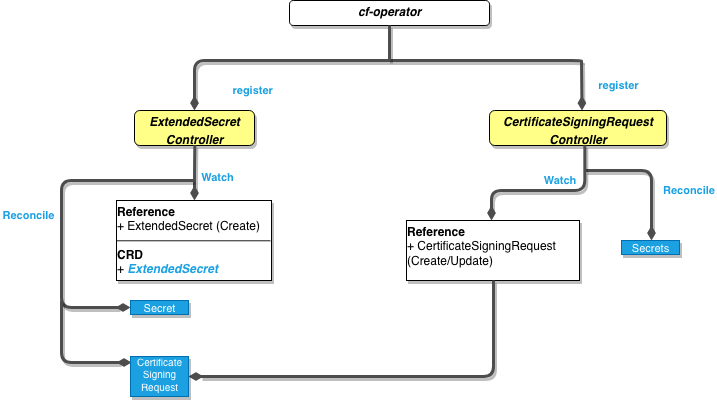

The diagram above was exported from draw.io. Its source (the exported page's mxGraphModel, read from the mxfile embedded in the PNG):
<mxGraphModel dx="882" dy="514" grid="1" gridSize="10" guides="1" tooltips="1" connect="1" arrows="1" fold="1" page="1" pageScale="1" pageWidth="850" pageHeight="1100" math="0" shadow="0">
  <root>
    <mxCell id="0" />
    <mxCell id="1" parent="0" />
    <mxCell id="2bWPXCYTUXnhBsrPk7FP-1" value="&lt;p style=&quot;margin: 0px ; margin-top: 4px ; text-align: center&quot;&gt;&lt;i&gt;&lt;b&gt;cf-operator&lt;/b&gt;&lt;/i&gt;&lt;/p&gt;" style="verticalAlign=top;align=left;overflow=fill;fontSize=12;fontFamily=Helvetica;html=1;shadow=1;rounded=1;gradientDirection=north;" parent="1" vertex="1">
      <mxGeometry x="728" y="40" width="200" height="25" as="geometry" />
    </mxCell>
    <mxCell id="2bWPXCYTUXnhBsrPk7FP-2" value="&lt;p style=&quot;margin: 4px 0px 0px&quot;&gt;&lt;i&gt;&lt;b&gt;ExtendedSecret&lt;br&gt;&lt;/b&gt;&lt;/i&gt;&lt;/p&gt;&lt;p style=&quot;margin: 4px 0px 0px&quot; align=&quot;center&quot;&gt;&lt;i&gt;&lt;b&gt;Controller&lt;br&gt;&lt;/b&gt;&lt;/i&gt;&lt;/p&gt;&lt;div&gt;&lt;br&gt;&lt;/div&gt;" style="verticalAlign=top;align=center;overflow=fill;fontSize=12;fontFamily=Helvetica;html=1;shadow=1;rounded=1;gradientDirection=south;fillColor=#FFFF88;" parent="1" vertex="1">
      <mxGeometry x="573" y="150" width="120" height="35" as="geometry" />
    </mxCell>
    <mxCell id="2bWPXCYTUXnhBsrPk7FP-3" value="register" style="endArrow=none;endSize=16;endFill=0;shadow=0;edgeStyle=elbowEdgeStyle;elbow=vertical;yellow;strokeColor=#4D4D4D;strokeWidth=3;comic=0;jumpSize=0;rounded=1;fontColor=#1BA1E2;labelBackgroundColor=#ffffff;fontStyle=1;labelPosition=right;verticalLabelPosition=middle;align=left;verticalAlign=middle;horizontal=1;startArrow=diamondThin;startFill=1;" parent="1" edge="1">
      <mxGeometry x="483" y="-60" as="geometry">
        <mxPoint x="633" y="149.9999999999999" as="sourcePoint" />
        <mxPoint x="1020" y="101" as="targetPoint" />
        <mxPoint x="-157" y="5" as="offset" />
        <Array as="points">
          <mxPoint x="966" y="100" />
        </Array>
      </mxGeometry>
    </mxCell>
    <mxCell id="2bWPXCYTUXnhBsrPk7FP-4" value="register" style="endArrow=none;endSize=16;endFill=0;shadow=0;elbow=vertical;yellow;exitX=0.5;exitY=0;exitDx=0;exitDy=0;strokeColor=#4D4D4D;strokeWidth=3;comic=0;jumpSize=0;rounded=1;fontColor=#1BA1E2;fontStyle=1;labelPosition=right;verticalLabelPosition=middle;align=left;verticalAlign=middle;startArrow=diamondThin;startFill=1;" parent="1" edge="1">
      <mxGeometry x="198" y="-35" as="geometry">
        <mxPoint x="1020.5" y="150" as="sourcePoint" />
        <mxPoint x="1020" y="100" as="targetPoint" />
        <Array as="points" />
        <mxPoint x="15" as="offset" />
      </mxGeometry>
    </mxCell>
    <mxCell id="2bWPXCYTUXnhBsrPk7FP-5" value="&lt;p style=&quot;margin: 0px ; margin-top: 4px ; text-align: center&quot;&gt;&lt;i&gt;&lt;b&gt;CertificateSigningRequest&lt;br&gt;&lt;/b&gt;&lt;/i&gt;&lt;/p&gt;&lt;p style=&quot;margin: 0px ; margin-top: 4px ; text-align: center&quot;&gt;&lt;i&gt;&lt;b&gt;Controller&lt;/b&gt;&lt;/i&gt;&lt;/p&gt;" style="verticalAlign=top;align=left;overflow=fill;fontSize=12;fontFamily=Helvetica;html=1;shadow=1;rounded=1;gradientDirection=north;fillColor=#FFFF88;" parent="1" vertex="1">
      <mxGeometry x="928" y="150" width="177" height="35" as="geometry" />
    </mxCell>
    <mxCell id="2bWPXCYTUXnhBsrPk7FP-6" value="" style="endArrow=none;endSize=16;endFill=0;shadow=0;edgeStyle=elbowEdgeStyle;elbow=vertical;yellow;strokeColor=#4D4D4D;rounded=1;strokeWidth=3;comic=0;jumpSize=0;fontStyle=1;fontColor=#1BA1E2;labelPosition=right;verticalLabelPosition=middle;align=left;verticalAlign=middle;startArrow=none;startFill=0;entryX=0.5;entryY=1;entryDx=0;entryDy=0;" parent="1" target="2bWPXCYTUXnhBsrPk7FP-1" edge="1">
      <mxGeometry x="423" y="1" as="geometry">
        <mxPoint x="828" y="100" as="sourcePoint" />
        <mxPoint x="828" y="261" as="targetPoint" />
        <Array as="points" />
        <mxPoint x="5" y="5" as="offset" />
      </mxGeometry>
    </mxCell>
    <mxCell id="2bWPXCYTUXnhBsrPk7FP-7" value="Watch" style="endArrow=none;endSize=16;endFill=0;shadow=0;edgeStyle=elbowEdgeStyle;elbow=vertical;yellow;strokeColor=#4D4D4D;rounded=1;strokeWidth=3;comic=0;jumpSize=0;fontStyle=1;fontColor=#1BA1E2;labelPosition=right;verticalLabelPosition=middle;align=left;verticalAlign=middle;startArrow=diamondThin;startFill=1;entryX=0.5;entryY=1;entryDx=0;entryDy=0;" parent="1" edge="1">
      <mxGeometry x="227.5" y="-70" as="geometry">
        <mxPoint x="633" y="239.9999999999999" as="sourcePoint" />
        <mxPoint x="633.3333333333335" y="184.66666666666674" as="targetPoint" />
        <Array as="points" />
        <mxPoint x="5" y="5" as="offset" />
      </mxGeometry>
    </mxCell>
    <mxCell id="2bWPXCYTUXnhBsrPk7FP-8" value="Reconcile" style="endArrow=none;endSize=16;endFill=0;shadow=0;edgeStyle=elbowEdgeStyle;yellow;strokeColor=#4D4D4D;strokeWidth=3;comic=0;jumpSize=0;rounded=1;fontColor=#1BA1E2;labelBackgroundColor=#ffffff;fontStyle=1;labelPosition=right;verticalLabelPosition=middle;align=left;verticalAlign=middle;horizontal=1;startArrow=diamondThin;startFill=1;exitX=0;exitY=0.5;exitDx=0;exitDy=0;" parent="1" source="2bWPXCYTUXnhBsrPk7FP-10" edge="1">
      <mxGeometry as="geometry">
        <mxPoint x="424.16666666666674" y="338.8333333333335" as="sourcePoint" />
        <mxPoint x="632.0000000000002" y="219.9999999999999" as="targetPoint" />
        <mxPoint x="-161" y="-28" as="offset" />
        <Array as="points">
          <mxPoint x="500" y="310" />
          <mxPoint x="410" y="280" />
          <mxPoint x="202" y="482" />
        </Array>
      </mxGeometry>
    </mxCell>
    <mxCell id="2bWPXCYTUXnhBsrPk7FP-9" value="&lt;p style=&quot;margin: 4px 0px 0px&quot;&gt;&lt;b&gt;Reference&lt;/b&gt;&lt;/p&gt;+ ExtendedSecret (Create)&lt;br&gt;&lt;div&gt;&lt;hr&gt;&lt;b&gt;CRD&lt;/b&gt;&lt;/div&gt;+ &lt;font color=&quot;#1BA1E2&quot;&gt;&lt;i&gt;&lt;b&gt;ExtendedSecret&lt;/b&gt;&lt;/i&gt;&lt;b&gt;&lt;i&gt;&lt;/i&gt;&lt;/b&gt;&lt;/font&gt;" style="verticalAlign=bottom;align=left;overflow=fill;fontSize=12;fontFamily=Helvetica;html=1;shadow=1;rounded=0;gradientDirection=north;comic=0;glass=0;horizontal=1;" parent="1" vertex="1">
      <mxGeometry x="555" y="240" width="155" height="80" as="geometry" />
    </mxCell>
    <mxCell id="2bWPXCYTUXnhBsrPk7FP-10" value="&lt;div align=&quot;center&quot;&gt;&lt;font style=&quot;font-size: 11px&quot;&gt;Secret&lt;/font&gt;&lt;/div&gt;" style="verticalAlign=bottom;align=center;overflow=fill;fontSize=12;fontFamily=Helvetica;html=1;shadow=1;rounded=0;gradientDirection=north;fillColor=#1ba1e2;strokeColor=#006EAF;comic=0;glass=0;horizontal=1;fontColor=#ffffff;" parent="1" vertex="1">
      <mxGeometry x="569" y="340" width="58" height="14" as="geometry" />
    </mxCell>
    <mxCell id="2bWPXCYTUXnhBsrPk7FP-11" value="Reconcile" style="endArrow=none;endSize=16;endFill=0;shadow=0;edgeStyle=elbowEdgeStyle;yellow;strokeColor=#4D4D4D;strokeWidth=3;comic=0;jumpSize=0;rounded=1;fontColor=#1BA1E2;labelBackgroundColor=#ffffff;fontStyle=1;labelPosition=right;verticalLabelPosition=middle;align=left;verticalAlign=middle;horizontal=1;startArrow=diamondThin;startFill=1;" parent="1" edge="1">
      <mxGeometry as="geometry">
        <mxPoint x="1090" y="279.9999999999999" as="sourcePoint" />
        <mxPoint x="1024" y="209.9999999999999" as="targetPoint" />
        <mxPoint x="43" y="-15" as="offset" />
        <Array as="points">
          <mxPoint x="1090" y="210" />
          <mxPoint x="686" y="516" />
        </Array>
      </mxGeometry>
    </mxCell>
    <mxCell id="2bWPXCYTUXnhBsrPk7FP-12" value="&lt;p style=&quot;margin: 4px 0px 0px&quot;&gt;&lt;b&gt;Reference&lt;/b&gt;&lt;/p&gt;&lt;div&gt;+ CertificateSigningRequest&lt;/div&gt;&lt;div&gt;(Create/Update)&lt;/div&gt;" style="verticalAlign=bottom;align=left;overflow=fill;fontSize=12;fontFamily=Helvetica;html=1;shadow=1;rounded=0;gradientDirection=north;comic=0;glass=0;horizontal=1;" parent="1" vertex="1">
      <mxGeometry x="845" y="260" width="173" height="60" as="geometry" />
    </mxCell>
    <mxCell id="2bWPXCYTUXnhBsrPk7FP-13" value="&lt;div align=&quot;center&quot;&gt;&lt;font style=&quot;font-size: 11px&quot;&gt;Secrets&lt;/font&gt;&lt;/div&gt;" style="verticalAlign=bottom;align=center;overflow=fill;fontSize=12;fontFamily=Helvetica;html=1;shadow=1;rounded=0;gradientDirection=north;fillColor=#1ba1e2;strokeColor=#006EAF;comic=0;glass=0;horizontal=1;fontColor=#ffffff;" parent="1" vertex="1">
      <mxGeometry x="1060" y="280" width="58" height="14" as="geometry" />
    </mxCell>
    <mxCell id="2bWPXCYTUXnhBsrPk7FP-14" value="Watch" style="endArrow=none;endSize=16;endFill=0;shadow=0;edgeStyle=elbowEdgeStyle;elbow=vertical;yellow;strokeColor=#4D4D4D;rounded=1;strokeWidth=3;comic=0;jumpSize=0;fontStyle=1;fontColor=#1BA1E2;labelPosition=right;verticalLabelPosition=middle;align=left;verticalAlign=middle;startArrow=diamondThin;startFill=1;entryX=0.5;entryY=1;entryDx=0;entryDy=0;" parent="1" edge="1">
      <mxGeometry as="geometry">
        <mxPoint x="930" y="259.9999999999999" as="sourcePoint" />
        <mxPoint x="1023.3333333333335" y="184.66666666666674" as="targetPoint" />
        <Array as="points">
          <mxPoint x="980" y="230" />
        </Array>
        <mxPoint x="4" y="-2" as="offset" />
      </mxGeometry>
    </mxCell>
    <mxCell id="2bWPXCYTUXnhBsrPk7FP-15" value="" style="endArrow=none;endSize=16;endFill=0;shadow=0;edgeStyle=elbowEdgeStyle;yellow;strokeColor=#4D4D4D;strokeWidth=3;comic=0;jumpSize=0;rounded=1;fontColor=#1BA1E2;labelBackgroundColor=#ffffff;fontStyle=1;labelPosition=right;verticalLabelPosition=middle;align=left;verticalAlign=middle;horizontal=1;startArrow=diamondThin;startFill=1;exitX=1;exitY=0.5;exitDx=0;exitDy=0;entryX=0.5;entryY=1;entryDx=0;entryDy=0;" parent="1" source="2bWPXCYTUXnhBsrPk7FP-17" target="2bWPXCYTUXnhBsrPk7FP-12" edge="1">
      <mxGeometry x="-270" y="186.5" as="geometry">
        <mxPoint x="662.5" y="382.16666666666674" as="sourcePoint" />
        <mxPoint x="932" y="360" as="targetPoint" />
        <mxPoint x="88" y="-46" as="offset" />
        <Array as="points">
          <mxPoint x="932" y="384" />
          <mxPoint x="987" y="783.5" />
        </Array>
      </mxGeometry>
    </mxCell>
    <mxCell id="2bWPXCYTUXnhBsrPk7FP-16" value="" style="endArrow=none;endSize=16;endFill=0;shadow=0;edgeStyle=elbowEdgeStyle;yellow;strokeColor=#4D4D4D;strokeWidth=3;comic=0;jumpSize=0;rounded=1;fontColor=#FF3333;labelBackgroundColor=#ffffff;fontStyle=1;labelPosition=right;verticalLabelPosition=middle;align=left;verticalAlign=middle;horizontal=1;startArrow=diamondThin;startFill=1;" parent="1" edge="1">
      <mxGeometry x="460" y="-180" as="geometry">
        <mxPoint x="570" y="402" as="sourcePoint" />
        <mxPoint x="500" y="340" as="targetPoint" />
        <mxPoint x="-15" as="offset" />
        <Array as="points">
          <mxPoint x="500" y="376" />
          <mxPoint x="540" y="568.5" />
          <mxPoint x="530" y="658.5" />
        </Array>
      </mxGeometry>
    </mxCell>
    <mxCell id="2bWPXCYTUXnhBsrPk7FP-17" value="&lt;div style=&quot;font-size: 10px&quot;&gt;&lt;font style=&quot;font-size: 10px&quot;&gt;Certificate&lt;/font&gt;&lt;/div&gt;&lt;div style=&quot;font-size: 10px&quot;&gt;&lt;font style=&quot;font-size: 10px&quot;&gt;Signing&lt;/font&gt;&lt;/div&gt;&lt;div style=&quot;font-size: 10px&quot;&gt;&lt;font style=&quot;font-size: 10px&quot;&gt;Request&lt;/font&gt;&lt;font style=&quot;font-size: 11px&quot;&gt;&lt;br&gt;&lt;/font&gt;&lt;/div&gt;" style="verticalAlign=bottom;align=center;overflow=fill;fontSize=12;fontFamily=Helvetica;html=1;shadow=1;rounded=0;gradientDirection=north;fillColor=#1ba1e2;strokeColor=#006EAF;comic=0;glass=0;horizontal=1;fontColor=#ffffff;" parent="1" vertex="1">
      <mxGeometry x="569" y="396" width="58" height="40" as="geometry" />
    </mxCell>
  </root>
</mxGraphModel>